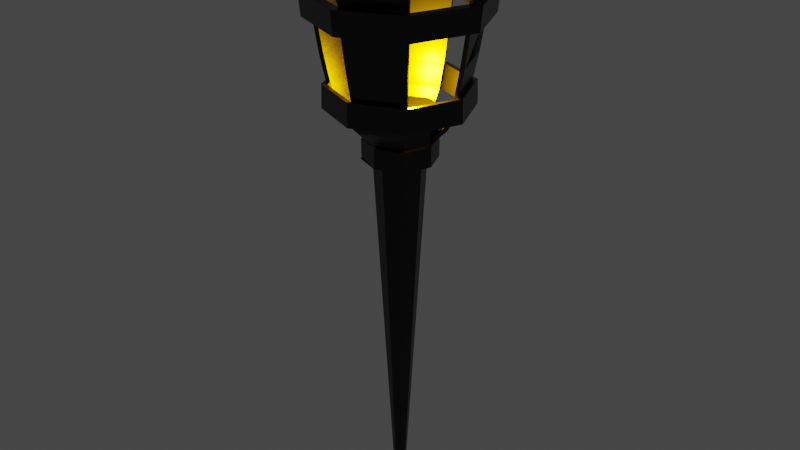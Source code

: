 # Source: Antorcha.blend  (saved by Blender 3.2.14; exported with 4.5.12 LTS)
import bpy
from mathutils import Matrix  # noqa: F401  (used for matrix-valued properties, if any)

bpy.ops.wm.read_factory_settings(use_empty=True)
scene = bpy.context.scene
scene.name = 'Scene'

# ---- collections
col_collection = bpy.data.collections.new('Collection'); scene.collection.children.link(col_collection)

# ---- materials (node trees are filled in below, after node groups)
mat_material_001 = bpy.data.materials.new('Material.001')
mat_material_001.use_transparent_shadow = False

# ---- material node trees
mat_material_001.use_nodes = True; mat_material_001.node_tree.nodes.clear()
_N = mat_material_001.node_tree.nodes; _L = mat_material_001.node_tree.links
n0 = _N.new('ShaderNodeOutputMaterial'); n0.name = 'Material Output'; n0.location = (300, 300)
n1 = _N.new('ShaderNodeBsdfPrincipled'); n1.name = 'BSDF Principista'; n1.location = (10, 300)
n1.distribution = 'GGX'
n1.subsurface_method = 'RANDOM_WALK_SKIN'
n1.inputs[0].default_value = (0.0, 0.0, 0.0, 1.0)
n1.inputs[2].default_value = 0.3135
n1.inputs[3].default_value = 1.45
n1.inputs[27].default_value = (0.0, 0.0, 0.0, 1.0)
n1.inputs[28].default_value = 1.0
_L.new(n1.outputs[0], n0.inputs[0])
n0.is_active_output = True

# ---- world
world_world = bpy.data.worlds.new('World'); scene.world = world_world
world_world.use_nodes = True; world_world.node_tree.nodes.clear()
_N = world_world.node_tree.nodes; _L = world_world.node_tree.links
n0 = _N.new('ShaderNodeOutputWorld'); n0.name = 'World Output'; n0.location = (300, 300)
n1 = _N.new('ShaderNodeBackground'); n1.name = 'Background'; n1.location = (10, 300)
n1.inputs[0].default_value = (0.05088, 0.05088, 0.05088, 1.0)
_L.new(n1.outputs[0], n0.inputs[0])
n0.is_active_output = True
world_world.color = (0.05088, 0.05088, 0.05088)
world_world.use_sun_shadow = False
world_world.sun_shadow_jitter_overblur = 0.0

# ---- lights
light_light = bpy.data.lights.new('Light', 'POINT')
light_light.color = (1.0, 0.4374, 0.0)
light_light.transmission_factor = 0.0
light_light.energy = 1000.0
light_light.shadow_soft_size = 0.1
light_light.shadow_maximum_resolution = 0.006
light_light.use_absolute_resolution = True

# ---- meshes
me_cubo = bpy.data.meshes.new('Cubo')
me_cubo.from_pydata([(-0.1013, 0.04521, -1.877), (-0.1013, 0.1871, 0.7046), (-0.06937, 0.03197, -1.877), (0.03097, 0.1323, 0.7046), (-0.05613, -1.08e-08, -1.877), (0.08577, -1.409e-08, 0.7046), (-0.06937, -0.03197, -1.877), (0.03097, -0.1323, 0.7046), (-0.1013, -0.04521, -1.877), (-0.1013, -0.1871, 0.7046), (-0.1333, -0.03197, -1.877), (-0.2337, -0.1323, 0.7046), (-0.1466, -8.286e-09, -1.877), (-0.2885, -3.682e-09, 0.7046), (-0.1333, 0.03197, -1.877), (-0.2337, 0.1323, 0.7046), (-0.2909, 0.1895, 0.8532), (-0.3694, -9.542e-10, 0.8532), (-0.2915, -0.1805, 0.8535), (-0.1015, -0.2668, 0.8532), (0.08818, -0.1895, 0.8532), (0.1667, -1.587e-08, 0.8532), (-0.1013, 0.268, 0.8532), (0.08818, 0.1895, 0.8532), (-0.1013, -0.268, 0.7123), (-0.2909, -0.1895, 0.7123), (-0.2909, 0.1895, 0.7123), (-0.1013, 0.268, 0.7123), (0.08818, 0.1895, 0.7123), (0.1667, -1.587e-08, 0.7123), (0.08818, -0.1895, 0.7123), (-0.3694, -9.542e-10, 0.7123), (0.1803, 0.2814, 1.005), (-0.1015, 0.3981, 1.005), (0.297, -0.000304, 1.005), (0.1803, -0.282, 1.005), (-0.1015, -0.3987, 1.005), (-0.3832, -0.282, 1.005), (-0.4999, -0.000304, 1.005), (-0.3832, 0.2814, 1.005), (-0.1013, -0.268, 0.7123), (-0.2909, 0.1895, 0.7123), (0.1667, -1.587e-08, 0.7123), (-0.2909, -0.1895, 0.7123), (-0.1013, 0.268, 0.7123), (0.08818, 0.1895, 0.7123), (0.08818, -0.1895, 0.7123), (-0.3694, -9.542e-10, 0.7123), (-0.1013, -0.268, 0.7123), (-0.2909, 0.1895, 0.7123), (0.1667, -1.587e-08, 0.7123), (-0.2909, -0.1791, 0.7123), (-0.1013, 0.268, 0.7123), (0.08818, 0.1895, 0.7123), (0.08818, -0.1895, 0.7123), (-0.3694, -9.542e-10, 0.7123), (0.2063, 0.3075, 1.083), (-0.1015, 0.435, 1.083), (0.3338, -0.000304, 1.083), (0.2063, -0.3081, 1.083), (-0.1015, -0.4356, 1.083), (-0.4093, -0.3081, 1.083), (-0.5368, -0.000304, 1.083), (-0.4093, 0.3075, 1.083), (0.2626, 0.3638, 1.252), (-0.1015, 0.5146, 1.252), (0.4135, -0.000304, 1.252), (0.2626, -0.3644, 1.252), (-0.1015, -0.5152, 1.252), (-0.4656, -0.3644, 1.252), (-0.6164, -0.000304, 1.252), (-0.4656, 0.3638, 1.252), (0.2668, 0.3679, 1.447), (-0.1015, 0.5205, 1.447), (0.4193, -0.000304, 1.447), (0.2668, -0.3686, 1.447), (-0.1015, -0.5211, 1.447), (-0.4697, -0.3686, 1.447), (-0.6222, -0.000304, 1.447), (-0.4697, 0.3679, 1.447), (0.2954, 0.3966, 1.704), (-0.1015, 0.5609, 1.704), (0.4598, -0.000304, 1.704), (0.2954, -0.3972, 1.704), (-0.1015, -0.5615, 1.704), (-0.4983, -0.3972, 1.704), (-0.6627, -0.000304, 1.704), (-0.4983, 0.3966, 1.704), (0.3562, 0.4574, 1.877), (-0.1015, 0.647, 1.877), (0.5458, -0.000304, 1.877), (0.3562, -0.458, 1.877), (-0.1015, -0.6476, 1.877), (-0.5592, -0.458, 1.877), (-0.7488, -0.000304, 1.877), (-0.5592, 0.4574, 1.877), (0.3308, 0.4319, 1.98), (-0.1015, 0.611, 1.98), (0.5098, -0.000304, 1.98), (0.3308, -0.4325, 1.98), (-0.1015, -0.6116, 1.98), (-0.5337, -0.4325, 1.98), (-0.7127, -0.000304, 1.98), (-0.5337, 0.4319, 1.98), (0.4918, 0.5929, 2.252), (-0.1015, 0.8386, 2.252), (0.7375, -0.0003041, 2.252), (0.4918, -0.5935, 2.252), (-0.1015, -0.8393, 2.252), (-0.6947, -0.5935, 2.252), (-0.9404, -0.000304, 2.252), (-0.6947, 0.5929, 2.252), (-0.1015, 0.2545, 0.8658), (0.07874, 0.1799, 0.8658), (0.1534, -0.000304, 0.8658), (0.07874, -0.1805, 0.8658), (-0.1015, -0.2548, 0.8658), (-0.2817, -0.1805, 0.8661), (-0.3563, -0.000304, 0.8658), (-0.2817, 0.1799, 0.8658), (-0.1015, -0.5193, 1.083), (-0.4684, -0.3673, 1.083), (0.4175, -0.000304, 1.083), (0.2655, -0.3673, 1.083), (-0.1015, 0.5187, 1.083), (0.2655, 0.3667, 1.083), (-0.4684, 0.3667, 1.083), (-0.6205, -0.000304, 1.083), (-0.582, -0.000304, 1.249), (-0.4413, 0.3395, 1.249), (-0.1015, -0.4809, 1.249), (-0.4413, -0.3401, 1.249), (0.3791, -0.000304, 1.249), (0.2383, -0.3401, 1.249), (-0.1015, 0.4803, 1.249), (0.2383, 0.3395, 1.249), (-0.1015, 0.6298, 1.704), (0.3441, 0.4453, 1.704), (-0.547, 0.4453, 1.704), (-0.547, -0.4459, 1.704), (-0.7316, -0.000304, 1.704), (0.3441, -0.4459, 1.704), (-0.1015, -0.6304, 1.704), (0.5286, -0.000304, 1.704), (-0.678, -0.000304, 1.877), (-0.5092, 0.4074, 1.877), (-0.1015, -0.5769, 1.877), (-0.5092, -0.408, 1.877), (0.4751, -0.000304, 1.877), (0.3062, -0.408, 1.877), (-0.1015, 0.5763, 1.877), (0.3062, 0.4074, 1.877), (0.3768, 0.478, 2.099), (0.5749, -0.0003041, 2.099), (-0.7779, -0.000304, 2.099), (-0.5798, 0.478, 2.099), (-0.1015, -0.6767, 2.099), (-0.5798, -0.4786, 2.099), (0.3768, -0.4786, 2.099), (-0.1015, 0.6761, 2.099), (-0.2939, 0.1921, 0.9512), (-0.1015, 0.2718, 0.9512), (-0.2939, -0.1927, 0.9515), (-0.3736, -0.0002894, 0.9512), (0.09098, -0.1927, 0.9512), (-0.1015, -0.272, 0.9512), (0.09098, 0.1921, 0.9512), (0.1707, -0.0002894, 0.9512), (-0.3162, 0.2145, 1.05), (-0.1014, 0.3035, 1.05), (-0.3162, -0.2151, 1.05), (-0.4052, -0.0002747, 1.05), (0.1134, -0.2151, 1.05), (-0.1014, -0.3036, 1.05), (0.1134, 0.2145, 1.05), (0.2023, -0.0002747, 1.05), (0.2716, -0.01082, 1.021), (0.1549, 0.2709, 1.021), (-0.112, -0.3733, 1.021), (0.1697, -0.2566, 1.021), (-0.4745, 0.01021, 1.021), (-0.3578, -0.2715, 1.021), (-0.09095, 0.3727, 1.021), (-0.3727, 0.256, 1.021), (-0.102, 0.261, 0.898), (0.1598, 0.0001893, 0.898), (-0.101, -0.2612, 0.898), (-0.3627, -0.0007986, 0.898), (0.3084, -0.01082, 1.099), (0.1809, 0.297, 1.099), (-0.112, -0.4102, 1.099), (0.1958, -0.2827, 1.099), (-0.5114, 0.01021, 1.099), (-0.3839, -0.2976, 1.099), (-0.09095, 0.4096, 1.099), (-0.3987, 0.2821, 1.099), (0.3939, -0.01082, 1.463), (0.2414, 0.3574, 1.463), (-0.112, -0.4957, 1.463), (0.2563, -0.3432, 1.463), (-0.5969, 0.01021, 1.463), (-0.4443, -0.358, 1.463), (-0.09095, 0.4951, 1.463), (-0.4592, 0.3426, 1.463), (-0.5566, 0.01021, 1.265), (-0.112, -0.4555, 1.265), (0.3537, -0.01082, 1.265), (-0.09095, 0.4549, 1.265), (0.4344, -0.01082, 1.721), (0.27, 0.386, 1.721), (-0.112, -0.5362, 1.721), (0.2849, -0.3718, 1.721), (-0.6373, 0.01021, 1.721), (-0.4729, -0.3866, 1.721), (-0.09095, 0.5356, 1.721), (-0.4878, 0.3712, 1.721), (0.4844, -0.01082, 1.996), (0.3054, 0.4214, 1.996), (-0.112, -0.5862, 1.996), (0.3203, -0.4072, 1.996), (-0.6874, 0.01021, 1.996), (-0.5083, -0.422, 1.996), (-0.09095, 0.5856, 1.996), (-0.5232, 0.4065, 1.996), (-0.6527, 0.01021, 1.893), (-0.112, -0.5515, 1.893), (0.4497, -0.01082, 1.893), (-0.09095, 0.5509, 1.893), (0.7121, -0.01082, 2.268), (0.4664, 0.5824, 2.268), (-0.112, -0.8139, 2.268), (0.4812, -0.5681, 2.268), (-0.915, 0.01021, 2.268), (-0.6693, -0.583, 2.268), (-0.09095, 0.8133, 2.268), (-0.6842, 0.5675, 2.268), (0.3514, 0.4675, 2.115), (0.5495, -0.01082, 2.115), (-0.7525, 0.01021, 2.115), (-0.5692, 0.4526, 2.115), (-0.112, -0.6513, 2.115), (-0.5544, -0.4681, 2.115), (0.3663, -0.4532, 2.115), (-0.09095, 0.6507, 2.115), (0.08363, 0.1841, 0.898), (0.08293, -0.1854, 0.898), (-0.2866, -0.1847, 0.8983), (-0.2859, 0.1848, 0.898), (-0.4308, 0.3141, 1.265), (-0.4159, -0.3296, 1.265), (0.2278, -0.3147, 1.265), (0.213, 0.329, 1.265), (-0.4986, 0.382, 1.893), (-0.4838, -0.3975, 1.893), (0.2957, -0.3826, 1.893), (0.2808, 0.3969, 1.893)], [], [(0, 1, 3, 2), (2, 3, 5, 4), (4, 5, 7, 6), (6, 7, 9, 8), (8, 9, 11, 10), (10, 11, 13, 12), (51, 48, 19, 18), (12, 13, 15, 14), (14, 15, 1, 0), (0, 2, 4, 6, 8, 10, 12, 14), (25, 24, 40, 43), (29, 28, 45, 42), (24, 30, 46, 40), (30, 29, 42, 46), (27, 26, 41, 44), (26, 31, 47, 41), (31, 25, 43, 47), (28, 27, 44, 45), (5, 3, 28, 29), (15, 13, 31, 26), (9, 7, 30, 24), (13, 11, 25, 31), (7, 5, 29, 30), (3, 1, 27, 28), (1, 15, 26, 27), (11, 9, 24, 25), (45, 44, 52, 53), (43, 40, 48, 51), (42, 45, 53, 50), (40, 46, 54, 48), (46, 42, 50, 54), (44, 41, 49, 52), (41, 47, 55, 49), (47, 43, 51, 55), (52, 49, 16, 22), (53, 52, 22, 23), (54, 50, 21, 20), (55, 51, 18, 17), (48, 54, 20, 19), (49, 55, 17, 16), (50, 53, 23, 21), (79, 87, 215, 203), (98, 148, 226, 216), (116, 115, 245, 186), (82, 74, 196, 208), (121, 120, 68, 69), (118, 117, 246, 187), (131, 77, 201, 249), (72, 80, 209, 197), (159, 97, 222, 243), (123, 122, 66, 67), (125, 124, 65, 64), (124, 126, 71, 65), (127, 121, 69, 70), (120, 123, 67, 68), (122, 125, 64, 66), (126, 127, 70, 71), (100, 146, 225, 218), (112, 119, 247, 184), (84, 76, 198, 210), (158, 107, 231, 242), (119, 39, 183, 247), (137, 136, 89, 88), (129, 79, 203, 248), (75, 83, 211, 199), (157, 109, 233, 241), (136, 138, 95, 89), (140, 139, 93, 94), (142, 141, 91, 92), (143, 137, 88, 90), (138, 140, 94, 95), (139, 142, 92, 93), (141, 143, 90, 91), (102, 144, 224, 220), (86, 78, 200, 212), (156, 100, 218, 240), (117, 37, 181, 246), (77, 85, 213, 201), (155, 111, 235, 239), (154, 102, 220, 238), (115, 35, 179, 245), (22, 16, 119, 112), (17, 18, 117, 118), (19, 20, 115, 116), (21, 23, 113, 114), (16, 17, 118, 119), (18, 19, 116, 117), (20, 21, 114, 115), (23, 22, 112, 113), (63, 62, 127, 126), (58, 56, 125, 122), (60, 59, 123, 120), (62, 61, 121, 127), (57, 63, 126, 124), (56, 57, 124, 125), (59, 58, 122, 123), (61, 60, 120, 121), (66, 64, 135, 132), (68, 67, 133, 130), (70, 69, 131, 128), (65, 71, 129, 134), (64, 65, 134, 135), (67, 66, 132, 133), (69, 68, 130, 131), (71, 70, 128, 129), (83, 82, 143, 141), (85, 84, 142, 139), (87, 86, 140, 138), (82, 80, 137, 143), (84, 83, 141, 142), (86, 85, 139, 140), (81, 87, 138, 136), (80, 81, 136, 137), (90, 88, 151, 148), (92, 91, 149, 146), (94, 93, 147, 144), (89, 95, 145, 150), (88, 89, 150, 151), (91, 90, 148, 149), (93, 92, 146, 147), (95, 94, 144, 145), (38, 118, 187, 180), (106, 153, 237, 228), (151, 80, 209, 255), (96, 152, 236, 217), (81, 150, 227, 214), (61, 131, 130, 60), (113, 32, 177, 244), (63, 129, 128, 62), (36, 116, 186, 178), (56, 135, 134, 57), (59, 133, 132, 58), (145, 87, 215, 252), (83, 149, 148, 82), (86, 144, 224, 212), (85, 147, 146, 84), (105, 159, 243, 234), (87, 145, 144, 86), (34, 114, 185, 176), (80, 151, 150, 81), (147, 85, 213, 253), (246, 186, 165, 162), (160, 163, 171, 168), (185, 244, 166, 167), (187, 246, 162, 163), (245, 185, 167, 164), (247, 187, 163, 160), (186, 245, 164, 165), (184, 247, 160, 161), (244, 184, 161, 166), (168, 171, 170, 173, 172, 175, 174, 169), (165, 164, 172, 173), (161, 160, 168, 169), (166, 161, 169, 174), (162, 165, 173, 170), (167, 166, 174, 175), (163, 162, 170, 171), (164, 167, 175, 172), (185, 244, 177, 176), (186, 245, 179, 178), (187, 246, 181, 180), (184, 247, 183, 182), (182, 183, 195, 194), (180, 181, 193, 192), (178, 179, 191, 190), (176, 177, 189, 188), (200, 201, 213, 212), (207, 248, 203, 202), (204, 249, 201, 200), (205, 250, 199, 198), (206, 251, 197, 196), (198, 199, 211, 210), (196, 197, 209, 208), (202, 203, 215, 214), (237, 236, 229, 228), (227, 252, 223, 222), (224, 253, 221, 220), (225, 254, 219, 218), (226, 255, 217, 216), (243, 239, 235, 234), (238, 241, 233, 232), (240, 242, 231, 230), (218, 219, 242, 240), (220, 221, 241, 238), (222, 223, 239, 243), (216, 217, 236, 237), (205, 250, 191, 190), (192, 204, 249, 193), (194, 207, 248, 195), (188, 206, 251, 189), (210, 225, 254, 211), (212, 224, 253, 213), (214, 227, 252, 215), (208, 226, 255, 209), (133, 75, 199, 250), (114, 113, 244, 185), (81, 73, 202, 214), (97, 150, 227, 222), (145, 103, 223, 252), (135, 72, 197, 251), (62, 38, 180, 192), (60, 130, 205, 190), (39, 63, 195, 183), (104, 106, 228, 229), (133, 59, 191, 250), (147, 101, 221, 253), (78, 128, 204, 200), (60, 36, 178, 190), (107, 108, 230, 231), (131, 61, 193, 249), (37, 61, 193, 181), (109, 110, 232, 233), (62, 128, 204, 192), (149, 99, 219, 254), (76, 130, 205, 198), (58, 34, 176, 188), (111, 105, 234, 235), (129, 63, 195, 248), (35, 59, 191, 179), (152, 104, 229, 236), (57, 134, 207, 194), (151, 96, 217, 255), (74, 132, 206, 196), (57, 33, 182, 194), (153, 98, 216, 237), (135, 56, 189, 251), (32, 56, 189, 177), (110, 154, 238, 232), (58, 132, 206, 188), (73, 134, 207, 202), (103, 155, 239, 223), (149, 83, 211, 254), (108, 156, 240, 230), (82, 148, 226, 208), (33, 112, 184, 182), (101, 157, 241, 221), (84, 146, 225, 210), (99, 158, 242, 219), (56, 58, 34, 32), (113, 114, 34, 32), (132, 74, 72, 135), (80, 82, 74, 72), (72, 74, 82, 148, 98, 96, 151, 80), (153, 152, 96, 98), (104, 152, 153, 106), (119, 112, 33, 39), (63, 57, 33, 39), (134, 73, 79, 129), (87, 81, 73, 79), (150, 97, 103, 145), (155, 103, 97, 159), (105, 111, 155, 159), (109, 157, 154, 110), (157, 101, 102, 154), (144, 102, 101, 147), (86, 78, 77, 85), (128, 78, 77, 131), (61, 62, 38, 37), (117, 118, 38, 37), (115, 116, 36, 35), (59, 60, 36, 35), (130, 76, 75, 133), (83, 84, 76, 75), (146, 100, 99, 149), (158, 99, 100, 156), (108, 107, 158, 156), (113, 112, 184, 244), (119, 118, 187, 247), (115, 114, 185, 245), (117, 116, 186, 246)])
_uv = me_cubo.uv_layers.new(name='MapaUV')
_uv.uv.foreach_set('vector', [1.0, 0.5, 1.0, 1.0, 0.875, 1.0, 0.875, 0.5, 0.875, 0.5, 0.875, 1.0, 0.75, 1.0, 0.75, 0.5, 0.75, 0.5, 0.75, 1.0, 0.625, 1.0, 0.625, 0.5, 0.625, 0.5, 0.625, 1.0, 0.5, 1.0, 0.5, 0.5, 0.5, 0.5, 0.5, 1.0, 0.375, 1.0, 0.375, 0.5, 0.375, 0.5, 0.375, 1.0, 0.25, 1.0, 0.25, 0.5, 0.375, 1.0, 0.5, 1.0, 0.5, 1.0, 0.375, 1.0, 0.25, 0.5, 0.25, 1.0, 0.125, 1.0, 0.125, 0.5, 0.125, 0.5, 0.125, 1.0, 0.0, 1.0, 0.0, 0.5, 0.75, 0.49, 0.9197, 0.4197, 0.99, 0.25, 0.9197, 0.08029, 0.75, 0.01, 0.5803, 0.08029, 0.51, 0.25, 0.5803, 0.4197, 0.375, 1.0, 0.5, 1.0, 0.5, 1.0, 0.375, 1.0, 0.75, 1.0, 0.875, 1.0, 0.875, 1.0, 0.75, 1.0, 0.5, 1.0, 0.625, 1.0, 0.625, 1.0, 0.5, 1.0, 0.625, 1.0, 0.75, 1.0, 0.75, 1.0, 0.625, 1.0, 0.0, 1.0, 0.125, 1.0, 0.125, 1.0, 0.0, 1.0, 0.125, 1.0, 0.25, 1.0, 0.25, 1.0, 0.125, 1.0, 0.25, 1.0, 0.375, 1.0, 0.375, 1.0, 0.25, 1.0, 0.875, 1.0, 1.0, 1.0, 1.0, 1.0, 0.875, 1.0, 0.75, 1.0, 0.875, 1.0, 0.875, 1.0, 0.75, 1.0, 0.125, 1.0, 0.25, 1.0, 0.25, 1.0, 0.125, 1.0, 0.5, 1.0, 0.625, 1.0, 0.625, 1.0, 0.5, 1.0, 0.25, 1.0, 0.375, 1.0, 0.375, 1.0, 0.25, 1.0, 0.625, 1.0, 0.75, 1.0, 0.75, 1.0, 0.625, 1.0, 0.875, 1.0, 1.0, 1.0, 1.0, 1.0, 0.875, 1.0, 0.0, 1.0, 0.125, 1.0, 0.125, 1.0, 0.0, 1.0, 0.375, 1.0, 0.5, 1.0, 0.5, 1.0, 0.375, 1.0, 0.875, 1.0, 1.0, 1.0, 1.0, 1.0, 0.875, 1.0, 0.375, 1.0, 0.5, 1.0, 0.5, 1.0, 0.375, 1.0, 0.75, 1.0, 0.875, 1.0, 0.875, 1.0, 0.75, 1.0, 0.5, 1.0, 0.625, 1.0, 0.625, 1.0, 0.5, 1.0, 0.625, 1.0, 0.75, 1.0, 0.75, 1.0, 0.625, 1.0, 0.0, 1.0, 0.125, 1.0, 0.125, 1.0, 0.0, 1.0, 0.125, 1.0, 0.25, 1.0, 0.25, 1.0, 0.125, 1.0, 0.25, 1.0, 0.375, 1.0, 0.375, 1.0, 0.25, 1.0, 0.0, 1.0, 0.125, 1.0, 0.125, 1.0, 0.0, 1.0, 0.875, 1.0, 1.0, 1.0, 1.0, 1.0, 0.875, 1.0, 0.625, 1.0, 0.75, 1.0, 0.75, 1.0, 0.625, 1.0, 0.25, 1.0, 0.375, 1.0, 0.375, 1.0, 0.25, 1.0, 0.5, 1.0, 0.625, 1.0, 0.625, 1.0, 0.5, 1.0, 0.125, 1.0, 0.25, 1.0, 0.25, 1.0, 0.125, 1.0, 0.75, 1.0, 0.875, 1.0, 0.875, 1.0, 0.75, 1.0, 0.0, 0.0, 0.0, 0.0, 0.0, 0.0, 0.0, 0.0, 0.0, 0.0, 0.0, 0.0, 0.0, 0.0, 0.0, 0.0, 0.5, 1.0, 0.625, 1.0, 0.625, 1.0, 0.5, 1.0, 0.0, 0.0, 0.0, 0.0, 0.0, 0.0, 0.0, 0.0, 0.375, 1.0, 0.5, 1.0, 0.5, 1.0, 0.375, 1.0, 0.25, 1.0, 0.375, 1.0, 0.375, 1.0, 0.25, 1.0, 0.0, 0.0, 0.0, 0.0, 0.0, 0.0, 0.0, 0.0, 0.0, 0.0, 0.0, 0.0, 0.0, 0.0, 0.0, 0.0, 0.0, 0.0, 0.0, 0.0, 0.0, 0.0, 0.0, 0.0, 0.625, 1.0, 0.75, 1.0, 0.75, 1.0, 0.625, 1.0, 0.875, 1.0, 1.0, 1.0, 1.0, 1.0, 0.875, 1.0, 0.0, 1.0, 0.125, 1.0, 0.125, 1.0, 0.0, 1.0, 0.25, 1.0, 0.375, 1.0, 0.375, 1.0, 0.25, 1.0, 0.5, 1.0, 0.625, 1.0, 0.625, 1.0, 0.5, 1.0, 0.75, 1.0, 0.875, 1.0, 0.875, 1.0, 0.75, 1.0, 0.125, 1.0, 0.25, 1.0, 0.25, 1.0, 0.125, 1.0, 0.0, 0.0, 0.0, 0.0, 0.0, 0.0, 0.0, 0.0, 0.0, 1.0, 0.125, 1.0, 0.125, 1.0, 0.0, 1.0, 0.0, 0.0, 0.0, 0.0, 0.0, 0.0, 0.0, 0.0, 0.0, 0.0, 0.0, 0.0, 0.0, 0.0, 0.0, 0.0, 0.0, 0.0, 0.0, 0.0, 0.0, 0.0, 0.0, 0.0, 0.875, 1.0, 1.0, 1.0, 1.0, 1.0, 0.875, 1.0, 0.0, 0.0, 0.0, 0.0, 0.0, 0.0, 0.0, 0.0, 0.0, 0.0, 0.0, 0.0, 0.0, 0.0, 0.0, 0.0, 0.0, 0.0, 0.0, 0.0, 0.0, 0.0, 0.0, 0.0, 0.0, 1.0, 0.125, 1.0, 0.125, 1.0, 0.0, 1.0, 0.25, 1.0, 0.375, 1.0, 0.375, 1.0, 0.25, 1.0, 0.5, 1.0, 0.625, 1.0, 0.625, 1.0, 0.5, 1.0, 0.75, 1.0, 0.875, 1.0, 0.875, 1.0, 0.75, 1.0, 0.125, 1.0, 0.25, 1.0, 0.25, 1.0, 0.125, 1.0, 0.375, 1.0, 0.5, 1.0, 0.5, 1.0, 0.375, 1.0, 0.625, 1.0, 0.75, 1.0, 0.75, 1.0, 0.625, 1.0, 0.0, 0.0, 0.0, 0.0, 0.0, 0.0, 0.0, 0.0, 0.0, 0.0, 0.0, 0.0, 0.0, 0.0, 0.0, 0.0, 0.0, 0.0, 0.0, 0.0, 0.0, 0.0, 0.0, 0.0, 0.0, 0.0, 0.0, 0.0, 0.0, 0.0, 0.0, 0.0, 0.0, 0.0, 0.0, 0.0, 0.0, 0.0, 0.0, 0.0, 0.0, 0.0, 0.0, 0.0, 0.0, 0.0, 0.0, 0.0, 0.0, 0.0, 0.0, 0.0, 0.0, 0.0, 0.0, 0.0, 0.0, 0.0, 0.0, 0.0, 0.0, 0.0, 0.0, 0.0, 0.0, 1.0, 0.125, 1.0, 0.125, 1.0, 0.0, 1.0, 0.25, 1.0, 0.375, 1.0, 0.375, 1.0, 0.25, 1.0, 0.5, 1.0, 0.625, 1.0, 0.625, 1.0, 0.5, 1.0, 0.75, 1.0, 0.875, 1.0, 0.875, 1.0, 0.75, 1.0, 0.125, 1.0, 0.25, 1.0, 0.25, 1.0, 0.125, 1.0, 0.375, 1.0, 0.5, 1.0, 0.5, 1.0, 0.375, 1.0, 0.625, 1.0, 0.75, 1.0, 0.75, 1.0, 0.625, 1.0, 0.875, 1.0, 1.0, 1.0, 1.0, 1.0, 0.875, 1.0, 0.125, 1.0, 0.25, 1.0, 0.25, 1.0, 0.125, 1.0, 0.75, 1.0, 0.875, 1.0, 0.875, 1.0, 0.75, 1.0, 0.5, 1.0, 0.625, 1.0, 0.625, 1.0, 0.5, 1.0, 0.25, 1.0, 0.375, 1.0, 0.375, 1.0, 0.25, 1.0, 0.0, 1.0, 0.125, 1.0, 0.125, 1.0, 0.0, 1.0, 0.875, 1.0, 1.0, 1.0, 1.0, 1.0, 0.875, 1.0, 0.625, 1.0, 0.75, 1.0, 0.75, 1.0, 0.625, 1.0, 0.375, 1.0, 0.5, 1.0, 0.5, 1.0, 0.375, 1.0, 0.75, 1.0, 0.875, 1.0, 0.875, 1.0, 0.75, 1.0, 0.5, 1.0, 0.625, 1.0, 0.625, 1.0, 0.5, 1.0, 0.25, 1.0, 0.375, 1.0, 0.375, 1.0, 0.25, 1.0, 0.0, 1.0, 0.125, 1.0, 0.125, 1.0, 0.0, 1.0, 0.875, 1.0, 1.0, 1.0, 1.0, 1.0, 0.875, 1.0, 0.625, 1.0, 0.75, 1.0, 0.75, 1.0, 0.625, 1.0, 0.375, 1.0, 0.5, 1.0, 0.5, 1.0, 0.375, 1.0, 0.125, 1.0, 0.25, 1.0, 0.25, 1.0, 0.125, 1.0, 0.625, 1.0, 0.75, 1.0, 0.75, 1.0, 0.625, 1.0, 0.375, 1.0, 0.5, 1.0, 0.5, 1.0, 0.375, 1.0, 0.125, 1.0, 0.25, 1.0, 0.25, 1.0, 0.125, 1.0, 0.75, 1.0, 0.875, 1.0, 0.875, 1.0, 0.75, 1.0, 0.5, 1.0, 0.625, 1.0, 0.625, 1.0, 0.5, 1.0, 0.25, 1.0, 0.375, 1.0, 0.375, 1.0, 0.25, 1.0, 0.0, 1.0, 0.125, 1.0, 0.125, 1.0, 0.0, 1.0, 0.875, 1.0, 1.0, 1.0, 1.0, 1.0, 0.875, 1.0, 0.75, 1.0, 0.875, 1.0, 0.875, 1.0, 0.75, 1.0, 0.5, 1.0, 0.625, 1.0, 0.625, 1.0, 0.5, 1.0, 0.25, 1.0, 0.375, 1.0, 0.375, 1.0, 0.25, 1.0, 0.0, 1.0, 0.125, 1.0, 0.125, 1.0, 0.0, 1.0, 0.875, 1.0, 1.0, 1.0, 1.0, 1.0, 0.875, 1.0, 0.625, 1.0, 0.75, 1.0, 0.75, 1.0, 0.625, 1.0, 0.375, 1.0, 0.5, 1.0, 0.5, 1.0, 0.375, 1.0, 0.125, 1.0, 0.25, 1.0, 0.25, 1.0, 0.125, 1.0, 0.0, 0.0, 0.0, 0.0, 0.0, 0.0, 0.0, 0.0, 0.0, 0.0, 0.0, 0.0, 0.0, 0.0, 0.0, 0.0, 0.875, 1.0, 0.875, 1.0, 0.875, 1.0, 0.875, 1.0, 0.0, 0.0, 0.0, 0.0, 0.0, 0.0, 0.0, 0.0, 0.0, 0.0, 1.0, 1.0, 1.0, 1.0, 0.0, 0.0, 0.375, 1.0, 0.375, 1.0, 0.5, 1.0, 0.5, 1.0, 0.0, 0.0, 0.0, 0.0, 0.0, 0.0, 0.0, 0.0, 0.125, 1.0, 0.125, 1.0, 0.25, 1.0, 0.0, 0.0, 0.0, 0.0, 0.0, 0.0, 0.0, 0.0, 0.0, 0.0, 0.875, 1.0, 0.875, 1.0, 1.0, 1.0, 0.0, 0.0, 0.625, 1.0, 0.625, 1.0, 0.75, 1.0, 0.75, 1.0, 0.125, 1.0, 0.125, 1.0, 0.125, 1.0, 0.125, 1.0, 0.625, 1.0, 0.625, 1.0, 0.75, 1.0, 0.75, 1.0, 0.0, 0.0, 0.25, 1.0, 0.25, 1.0, 0.0, 0.0, 0.375, 1.0, 0.375, 1.0, 0.5, 1.0, 0.0, 0.0, 0.0, 0.0, 0.0, 0.0, 0.0, 0.0, 0.0, 0.0, 0.125, 1.0, 0.125, 1.0, 0.25, 1.0, 0.0, 0.0, 0.0, 0.0, 0.0, 0.0, 0.0, 0.0, 0.0, 0.0, 0.875, 1.0, 0.875, 1.0, 1.0, 1.0, 0.0, 0.0, 0.375, 1.0, 0.375, 1.0, 0.375, 1.0, 0.375, 1.0, 0.375, 1.0, 0.5, 1.0, 0.5, 1.0, 0.375, 1.0, 0.125, 1.0, 0.25, 1.0, 0.25, 1.0, 0.125, 1.0, 0.75, 1.0, 0.875, 1.0, 0.875, 1.0, 0.75, 1.0, 0.25, 1.0, 0.375, 1.0, 0.375, 1.0, 0.25, 1.0, 0.625, 1.0, 0.75, 1.0, 0.75, 1.0, 0.625, 1.0, 0.125, 1.0, 0.25, 1.0, 0.25, 1.0, 0.125, 1.0, 0.5, 1.0, 0.625, 1.0, 0.625, 1.0, 0.5, 1.0, 0.0, 1.0, 0.125, 1.0, 0.125, 1.0, 0.0, 1.0, 0.875, 1.0, 1.0, 1.0, 1.0, 1.0, 0.875, 1.0, 0.0, 0.0, 0.0, 0.0, 0.0, 0.0, 0.0, 0.0, 0.0, 0.0, 0.0, 0.0, 0.0, 0.0, 0.0, 0.0, 0.5, 1.0, 0.625, 1.0, 0.625, 1.0, 0.5, 1.0, 0.0, 1.0, 0.125, 1.0, 0.125, 1.0, 0.0, 1.0, 0.875, 1.0, 1.0, 1.0, 1.0, 1.0, 0.875, 1.0, 0.375, 1.0, 0.5, 1.0, 0.5, 1.0, 0.375, 1.0, 0.75, 1.0, 0.875, 1.0, 0.875, 1.0, 0.75, 1.0, 0.25, 1.0, 0.375, 1.0, 0.375, 1.0, 0.25, 1.0, 0.625, 1.0, 0.75, 1.0, 0.75, 1.0, 0.625, 1.0, 0.75, 1.0, 0.875, 1.0, 0.875, 1.0, 0.75, 1.0, 0.5, 1.0, 0.625, 1.0, 0.625, 1.0, 0.5, 1.0, 0.25, 1.0, 0.375, 1.0, 0.375, 1.0, 0.25, 1.0, 0.0, 1.0, 0.125, 1.0, 0.125, 1.0, 0.0, 1.0, 0.0, 1.0, 0.125, 1.0, 0.125, 1.0, 0.0, 1.0, 0.25, 1.0, 0.375, 1.0, 0.375, 1.0, 0.25, 1.0, 0.5, 1.0, 0.625, 1.0, 0.625, 1.0, 0.5, 1.0, 0.75, 1.0, 0.875, 1.0, 0.875, 1.0, 0.75, 1.0, 0.25, 1.0, 0.375, 1.0, 0.375, 1.0, 0.25, 1.0, 0.0, 1.0, 0.125, 1.0, 0.125, 1.0, 0.0, 1.0, 0.25, 1.0, 0.375, 1.0, 0.375, 1.0, 0.25, 1.0, 0.5, 1.0, 0.625, 1.0, 0.625, 1.0, 0.5, 1.0, 0.75, 1.0, 0.875, 1.0, 0.875, 1.0, 0.75, 1.0, 0.5, 1.0, 0.625, 1.0, 0.625, 1.0, 0.5, 1.0, 0.75, 1.0, 0.875, 1.0, 0.875, 1.0, 0.75, 1.0, 0.0, 1.0, 0.125, 1.0, 0.125, 1.0, 0.0, 1.0, 0.75, 1.0, 0.875, 1.0, 0.875, 1.0, 0.75, 1.0, 0.0, 1.0, 0.125, 1.0, 0.125, 1.0, 0.0, 1.0, 0.25, 1.0, 0.375, 1.0, 0.375, 1.0, 0.25, 1.0, 0.5, 1.0, 0.625, 1.0, 0.625, 1.0, 0.5, 1.0, 0.75, 1.0, 0.875, 1.0, 0.875, 1.0, 0.75, 1.0, 0.0, 1.0, 0.125, 1.0, 0.125, 1.0, 0.0, 1.0, 0.25, 1.0, 0.375, 1.0, 0.375, 1.0, 0.25, 1.0, 0.5, 1.0, 0.625, 1.0, 0.625, 1.0, 0.5, 1.0, 0.5, 1.0, 0.625, 1.0, 0.625, 1.0, 0.5, 1.0, 0.25, 1.0, 0.375, 1.0, 0.375, 1.0, 0.25, 1.0, 0.0, 1.0, 0.125, 1.0, 0.125, 1.0, 0.0, 1.0, 0.75, 1.0, 0.875, 1.0, 0.875, 1.0, 0.75, 1.0, 0.5, 1.0, 0.625, 1.0, 0.625, 1.0, 0.5, 1.0, 0.0, 0.0, 0.0, 0.0, 0.0, 0.0, 0.0, 0.0, 0.0, 0.0, 0.0, 0.0, 0.0, 0.0, 0.0, 0.0, 0.0, 0.0, 0.0, 0.0, 0.0, 0.0, 0.0, 0.0, 0.0, 0.0, 0.0, 0.0, 0.0, 0.0, 0.0, 0.0, 0.0, 0.0, 0.0, 0.0, 0.0, 0.0, 0.0, 0.0, 0.0, 0.0, 0.0, 0.0, 0.0, 0.0, 0.0, 0.0, 0.0, 0.0, 0.0, 0.0, 0.0, 0.0, 0.0, 0.0, 0.0, 0.0, 0.0, 0.0, 0.0, 0.0, 0.0, 0.0, 0.75, 1.0, 0.875, 1.0, 0.875, 1.0, 0.75, 1.0, 0.0, 0.0, 0.0, 0.0, 0.0, 0.0, 0.0, 0.0, 0.0, 0.0, 0.0, 0.0, 0.0, 0.0, 0.0, 0.0, 0.0, 0.0, 0.0, 0.0, 0.0, 0.0, 0.0, 0.0, 0.0, 0.0, 0.0, 0.0, 0.0, 0.0, 0.0, 0.0, 0.0, 0.0, 0.0, 0.0, 0.0, 0.0, 0.0, 0.0, 0.5, 1.0, 0.5, 1.0, 0.5, 1.0, 0.5, 1.0, 0.0, 0.0, 0.0, 0.0, 0.0, 0.0, 0.0, 0.0, 0.0, 0.0, 0.0, 0.0, 0.0, 0.0, 0.0, 0.0, 0.625, 1.0, 0.625, 1.0, 0.625, 1.0, 0.625, 1.0, 0.0, 0.0, 0.0, 0.0, 0.0, 0.0, 0.0, 0.0, 0.0, 0.0, 0.0, 0.0, 0.0, 0.0, 0.0, 0.0, 0.0, 0.0, 0.0, 0.0, 0.0, 0.0, 0.0, 0.0, 0.0, 0.0, 0.0, 0.0, 0.0, 0.0, 0.0, 0.0, 0.375, 1.0, 0.375, 1.0, 0.375, 1.0, 0.375, 1.0, 0.0, 0.0, 0.0, 0.0, 0.0, 0.0, 0.0, 0.0, 0.0, 0.0, 0.0, 0.0, 0.0, 0.0, 0.0, 0.0, 0.0, 0.0, 0.25, 1.0, 0.25, 1.0, 0.0, 0.0, 0.0, 0.0, 0.0, 0.0, 0.0, 0.0, 0.0, 0.0, 0.0, 0.0, 0.0, 0.0, 0.0, 0.0, 0.0, 0.0, 0.0, 0.0, 0.0, 0.0, 0.0, 0.0, 0.0, 0.0, 0.0, 0.0, 0.0, 0.0, 0.0, 0.0, 0.0, 0.0, 0.125, 1.0, 0.125, 1.0, 0.125, 1.0, 0.125, 1.0, 0.0, 0.0, 0.0, 0.0, 0.0, 0.0, 0.0, 0.0, 0.0, 0.0, 0.0, 0.0, 0.0, 0.0, 0.0, 0.0, 0.0, 0.0, 1.0, 1.0, 1.0, 1.0, 0.0, 0.0, 0.0, 0.0, 0.0, 0.0, 0.0, 0.0, 0.0, 0.0, 0.0, 0.0, 0.0, 0.0, 0.0, 0.0, 0.0, 0.0, 0.0, 0.0, 0.0, 0.0, 0.0, 0.0, 0.0, 0.0, 0.0, 0.0, 0.0, 0.0, 0.0, 0.0, 0.0, 0.0, 0.875, 1.0, 0.875, 1.0, 0.875, 1.0, 0.875, 1.0, 0.0, 0.0, 0.0, 0.0, 0.0, 0.0, 0.0, 0.0, 0.0, 0.0, 0.0, 0.0, 0.0, 0.0, 0.0, 0.0, 0.75, 1.0, 0.75, 1.0, 0.75, 1.0, 0.75, 1.0, 0.0, 0.0, 0.0, 0.0, 0.0, 0.0, 0.0, 0.0, 0.0, 0.0, 0.0, 0.0, 0.0, 0.0, 0.0, 0.0, 0.625, 1.0, 0.625, 1.0, 0.625, 1.0, 0.625, 1.0, 0.0, 0.0, 0.0, 0.0, 0.0, 0.0, 0.0, 0.0, 0.75, 1.0, 0.75, 1.0, 0.75, 1.0, 0.75, 1.0, 0.0, 0.0, 0.0, 0.0, 0.0, 0.0, 0.0, 0.0, 0.0, 0.0, 0.0, 0.0, 0.0, 0.0, 0.0, 0.0, 0.0, 0.0, 0.5, 1.0, 0.5, 1.0, 0.0, 0.0, 0.0, 0.0, 0.0, 0.0, 0.0, 0.0, 0.0, 0.0, 0.0, 0.0, 0.0, 0.0, 0.0, 0.0, 0.0, 0.0, 0.0, 0.0, 0.0, 0.0, 0.0, 0.0, 0.0, 0.0, 0.75, 1.0, 0.0, 0.0, 0.0, 0.0, 0.875, 1.0, 0.0, 0.0, 0.0, 0.0, 0.0, 0.0, 0.0, 0.0, 0.0, 0.0, 0.0, 0.0, 0.0, 0.0, 0.75, 1.0, 0.0, 0.0, 0.0, 0.0, 0.0, 0.0, 0.875, 1.0, 0.0, 0.0, 0.0, 0.0, 0.0, 0.0, 0.0, 0.0, 0.0, 0.0, 0.0, 0.0, 0.0, 0.0, 0.0, 0.0, 0.0, 0.0, 0.0, 0.0, 0.0, 0.0, 0.0, 0.0, 0.0, 0.0, 0.0, 0.0, 0.0, 0.0, 0.0, 0.0, 0.0, 1.0, 0.0, 0.0, 0.0, 0.0, 0.125, 1.0, 0.0, 0.0, 0.0, 0.0, 0.0, 0.0, 0.0, 0.0, 0.0, 1.0, 0.0, 0.0, 0.0, 0.0, 0.125, 1.0, 0.0, 0.0, 0.0, 0.0, 0.0, 0.0, 0.0, 0.0, 0.0, 0.0, 0.0, 0.0, 0.0, 0.0, 0.0, 0.0, 0.0, 0.0, 0.0, 0.0, 0.0, 0.0, 0.0, 0.0, 0.0, 0.0, 0.0, 0.0, 0.0, 0.0, 0.0, 0.0, 0.25, 1.0, 0.0, 0.0, 0.0, 0.0, 0.375, 1.0, 0.0, 0.0, 0.0, 0.0, 0.0, 0.0, 0.0, 0.0, 0.25, 1.0, 0.0, 0.0, 0.0, 0.0, 0.375, 1.0, 0.375, 1.0, 0.25, 1.0, 0.0, 0.0, 0.0, 0.0, 0.0, 0.0, 0.0, 0.0, 0.0, 0.0, 0.0, 0.0, 0.0, 0.0, 0.0, 0.0, 0.0, 0.0, 0.0, 0.0, 0.0, 0.0, 0.0, 0.0, 0.0, 0.0, 0.0, 0.0, 0.5, 1.0, 0.0, 0.0, 0.0, 0.0, 0.625, 1.0, 0.0, 0.0, 0.0, 0.0, 0.0, 0.0, 0.0, 0.0, 0.5, 1.0, 0.0, 0.0, 0.0, 0.0, 0.625, 1.0, 0.0, 0.0, 0.0, 0.0, 0.0, 0.0, 0.0, 0.0, 0.0, 0.0, 0.0, 0.0, 0.0, 0.0, 0.0, 0.0, 0.875, 1.0, 1.0, 1.0, 1.0, 1.0, 0.875, 1.0, 0.125, 1.0, 0.25, 1.0, 0.25, 1.0, 0.125, 1.0, 0.625, 1.0, 0.75, 1.0, 0.75, 1.0, 0.625, 1.0, 0.375, 1.0, 0.5, 1.0, 0.5, 1.0, 0.375, 1.0])
me_cubo.materials.append(mat_material_001)
me_cubo.update()

# ---- objects
ob_light = bpy.data.objects.new('Light', light_light)
ob_cubo = bpy.data.objects.new('Cubo', me_cubo)

# ---- transforms, parenting, visibility, modifiers, constraints
ob_light.location = (-0.5232, -0.002794, 1.257)
ob_light.rotation_euler = (5.983, -0.7308, -4.56)
ob_light.lock_rotations_4d = False
ob_light.empty_display_type = 'ARROWS'
ob_light.color = (0.0, 0.0, 0.0, 0.0)
ob_light.lineart.crease_threshold = 0.0
ob_cubo.location = (-0.4219, 0.0, 0.0)

# ---- collection membership
col_collection.objects.link(ob_light)
col_collection.objects.link(ob_cubo)

# ---- scene / render settings (as saved in the file)
scene.frame_start = 1; scene.frame_end = 250; scene.frame_set(1)
scene.render.engine = 'BLENDER_EEVEE_NEXT'
scene.cycles.sampling_pattern = 'TABULATED_SOBOL'
scene.cycles.use_light_tree = False
scene.view_settings.view_transform = 'Filmic'
bpy.context.view_layer.update()

# ---- added for rendering (the .blend has no active camera): camera
cam_auto = bpy.data.cameras.new('AutoCamera')
cam_auto.lens = 50.0
cam_auto.sensor_width = 36.0
cam_auto.clip_end = 1000.0
ob_auto_camera = bpy.data.objects.new('AutoCamera', cam_auto)
scene.collection.objects.link(ob_auto_camera)
ob_auto_camera.location = (3.89613, -5.30368, 3.73096)
ob_auto_camera.rotation_euler = (1.09748, -7.21219e-08, 0.694738)
scene.camera = ob_auto_camera
bpy.context.view_layer.update()
